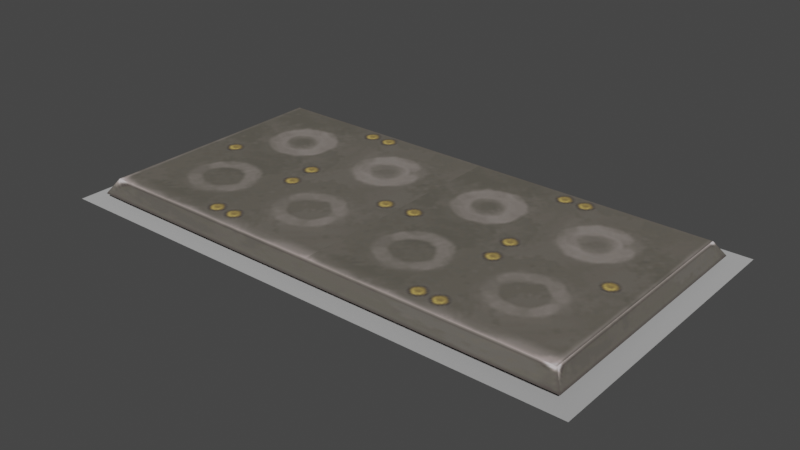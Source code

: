 # Source: tile_2x1.blend  (saved by Blender 3.4.6; exported with 4.5.12 LTS)
import bpy
from mathutils import Matrix  # noqa: F401  (used for matrix-valued properties, if any)

bpy.ops.wm.read_factory_settings(use_empty=True)
scene = bpy.context.scene
scene.name = 'Scene'

# ---- collections
col_collection = bpy.data.collections.new('Collection'); scene.collection.children.link(col_collection)

# ---- images (referenced by path relative to the original .blend; pixels are not part of the script)
import os
ASSET_DIR = os.environ.get("B2B_ASSET_DIR", "")  # directory of the original .blend (textures are referenced by path, not embedded)
HERE = os.path.dirname(os.path.abspath(__file__))  # packed textures are extracted next to this script under _unpacked/

def load_image(name, relpath, width, height, colorspace="sRGB"):
    """Load a texture the original file referenced (path relative to the .blend, or extracted next to this script)."""
    p = next((c for c in (os.path.join(HERE, relpath), os.path.join(ASSET_DIR, relpath)) if relpath and os.path.exists(c)), "")
    if p:
        img = bpy.data.images.load(p, check_existing=True)
        img.name = name
    else:  # same state as the original file: an image datablock whose file is absent (Cycles renders it pink)
        img = bpy.data.images.new(name, width, height)
        img.source = "FILE"
        img.filepath = "//" + (relpath or name)
    img.colorspace_settings.name = colorspace
    return img
img_image_0 = load_image('Image_0', '_unpacked/Image_0.420dfa15.png', 128, 128, 'sRGB')

# ---- materials (node trees are filled in below, after node groups)
mat_spike_plate_gunmetal = bpy.data.materials.new('spike_plate_gunmetal')
mat_spike_plate_gunmetal.use_backface_culling = True
mat_spike_plate_gunmetal.use_transparent_shadow = False
mat_dummymtl_rsrc_world_dynamic_traps_n_hazards_floor_spikes_tile_2 = bpy.data.materials.new('dummymtl-rsrc.world.dynamic.traps_n_hazards.floor.spikes.tile_2')
mat_dummymtl_rsrc_world_dynamic_traps_n_hazards_floor_spikes_tile_2.use_backface_culling = True
mat_dummymtl_rsrc_world_dynamic_traps_n_hazards_floor_spikes_tile_2.use_transparent_shadow = False

# ---- material node trees
mat_spike_plate_gunmetal.use_nodes = True; mat_spike_plate_gunmetal.node_tree.nodes.clear()
_N = mat_spike_plate_gunmetal.node_tree.nodes; _L = mat_spike_plate_gunmetal.node_tree.links
n0 = _N.new('ShaderNodeBsdfPrincipled'); n0.name = 'Principled BSDF'; n0.location = (10, 300)
n0.distribution = 'GGX'
n0.subsurface_method = 'RANDOM_WALK_SKIN'
n0.inputs[2].default_value = 1.0
n0.inputs[27].default_value = (0.0, 0.0, 0.0, 1.0)
n0.inputs[28].default_value = 1.0
n1 = _N.new('ShaderNodeOutputMaterial'); n1.name = 'Material Output'; n1.location = (320, 270)
n2 = _N.new('ShaderNodeTexImage'); n2.name = 'Image Texture'; n2.location = (-440, 210)
n2.label = 'BASE COLOR'
n2.image = img_image_0
_L.new(n0.outputs[0], n1.inputs[0])
_L.new(n2.outputs[0], n0.inputs[0])
_L.new(n2.outputs[1], n0.inputs[4])
n1.is_active_output = True
mat_dummymtl_rsrc_world_dynamic_traps_n_hazards_floor_spikes_tile_2.use_nodes = True; mat_dummymtl_rsrc_world_dynamic_traps_n_hazards_floor_spikes_tile_2.node_tree.nodes.clear()
_N = mat_dummymtl_rsrc_world_dynamic_traps_n_hazards_floor_spikes_tile_2.node_tree.nodes; _L = mat_dummymtl_rsrc_world_dynamic_traps_n_hazards_floor_spikes_tile_2.node_tree.links
n0 = _N.new('ShaderNodeBsdfPrincipled'); n0.name = 'Principled BSDF'; n0.location = (10, 300)
n0.distribution = 'GGX'
n0.subsurface_method = 'RANDOM_WALK_SKIN'
n0.inputs[0].default_value = (1.0, 1.0, 1.0, 1.0)
n0.inputs[1].default_value = 1.0
n0.inputs[2].default_value = 1.0
n0.inputs[27].default_value = (0.0, 0.0, 0.0, 1.0)
n0.inputs[28].default_value = 1.0
n1 = _N.new('ShaderNodeOutputMaterial'); n1.name = 'Material Output'; n1.location = (320, 270)
_L.new(n0.outputs[0], n1.inputs[0])
n1.is_active_output = True

# ---- world
world_world = bpy.data.worlds.new('World'); scene.world = world_world
world_world.use_nodes = True; world_world.node_tree.nodes.clear()
_N = world_world.node_tree.nodes; _L = world_world.node_tree.links
n0 = _N.new('ShaderNodeOutputWorld'); n0.name = 'World Output'; n0.location = (300, 300)
n1 = _N.new('ShaderNodeBackground'); n1.name = 'Background'; n1.location = (10, 300)
n1.inputs[0].default_value = (0.05088, 0.05088, 0.05088, 1.0)
_L.new(n1.outputs[0], n0.inputs[0])
n0.is_active_output = True
world_world.color = (0.05088, 0.05088, 0.05088)
world_world.use_sun_shadow = False
world_world.sun_shadow_jitter_overblur = 0.0

# ---- meshes
me_rsrc_world_dynamic_traps_n_hazards_floor_spikes_tile_2x1_mesh_0 = bpy.data.meshes.new('rsrc.world.dynamic.traps_n_hazards.floor.spikes.tile_2x1-Mesh[0')
me_rsrc_world_dynamic_traps_n_hazards_floor_spikes_tile_2x1_mesh_0.from_pydata([(0.01, 0.02, 0.99), (1.0, 0.02, 0.99), (0.01, 0.02, 0.006), (0.01, -0.03, 0.01), (1.99, -0.03, 0.99), (0.01, -0.03, 0.99), (1.99, 0.02, 0.99), (1.0, 0.02, 0.006), (1.99, 0.02, 0.006), (1.99, -0.03, 0.01)], [], [(0, 1, 5), (0, 2, 1), (2, 0, 5), (7, 1, 2), (5, 3, 2), (7, 2, 3), (3, 9, 7), (4, 5, 1), (1, 6, 4), (9, 4, 6), (1, 7, 6), (6, 8, 9), (8, 6, 7), (8, 7, 9)])
me_rsrc_world_dynamic_traps_n_hazards_floor_spikes_tile_2x1_mesh_0.polygons.foreach_set('use_smooth', [True] * 14)
_uv = me_rsrc_world_dynamic_traps_n_hazards_floor_spikes_tile_2x1_mesh_0.uv_layers.new(name='UVMap')
_uv.uv.foreach_set('vector', [0.036, 0.985, 0.92, 0.985, 0.92, 0.985, 0.036, 0.985, 0.036, 0.12, 0.92, 0.985, 0.036, 0.12, 0.036, 0.985, 0.036, 0.985, 0.92, 0.12, 0.92, 0.985, 0.036, 0.12, 0.036, 0.985, 0.036, 0.12, 0.036, 0.12, 0.92, 0.12, 0.036, 0.12, 0.036, 0.12, 0.036, 0.12, 0.92, 0.12, 0.92, 0.12, 0.964, 0.985, 0.08, 0.985, 0.08, 0.985, 0.08, 0.985, 0.964, 0.985, 0.964, 0.985, 0.964, 0.12, 0.964, 0.985, 0.964, 0.985, 0.08, 0.985, 0.08, 0.12, 0.964, 0.985, 0.964, 0.985, 0.964, 0.12, 0.964, 0.12, 0.964, 0.12, 0.964, 0.985, 0.08, 0.12, 0.964, 0.12, 0.08, 0.12, 0.08, 0.12])
me_rsrc_world_dynamic_traps_n_hazards_floor_spikes_tile_2x1_mesh_0.materials.append(mat_spike_plate_gunmetal)
me_rsrc_world_dynamic_traps_n_hazards_floor_spikes_tile_2x1_mesh_0.update()
me_rsrc_world_dynamic_traps_n_hazards_floor_spikes_tile_2x1_mesh_0.normals_split_custom_set([tuple(v) for v in zip(*[iter([0.5773, -0.5774, -0.5774, 0.0, -0.7071, -0.7071, 0.7071, -2.745e-06, -0.7071, 0.5773, -0.5774, -0.5774, 0.5733, -0.5558, 0.602, 0.0, -0.7071, -0.7071, 0.5733, -0.5558, 0.602, 0.5773, -0.5774, -0.5774, 0.7071, -2.745e-06, -0.7071, 0.0, -0.6783, 0.7347, 0.0, -0.7071, -0.7071, 0.5733, -0.5558, 0.602, 0.7071, -2.745e-06, -0.7071, 0.7244, 0.05498, 0.6872, 0.5733, -0.5558, 0.602, 0.0, -0.6783, 0.7347, 0.5733, -0.5558, 0.602, 0.7244, 0.05498, 0.6872, 0.7244, 0.05498, 0.6872, -0.7244, 0.05497, 0.6872, 0.0, -0.6783, 0.7347, -0.7071, 0.0, -0.7071, 0.7071, -2.745e-06, -0.7071, 0.0, -0.7071, -0.7071, 0.0, -0.7071, -0.7071, -0.5773, -0.5774, -0.5773, -0.7071, 0.0, -0.7071, -0.7244, 0.05497, 0.6872, -0.7071, 0.0, -0.7071, -0.5773, -0.5774, -0.5773, 0.0, -0.7071, -0.7071, 0.0, -0.6783, 0.7347, -0.5773, -0.5774, -0.5773, -0.5773, -0.5774, -0.5773, -0.5733, -0.5558, 0.602, -0.7244, 0.05497, 0.6872, -0.5733, -0.5558, 0.602, -0.5773, -0.5774, -0.5773, 0.0, -0.6783, 0.7347, -0.5733, -0.5558, 0.602, 0.0, -0.6783, 0.7347, -0.7244, 0.05497, 0.6872])] * 3)])
me_rsrc_world_dynamic_traps_n_hazards_floor_spikes_tile_2x1_mesh_1 = bpy.data.meshes.new('rsrc.world.dynamic.traps_n_hazards.floor.spikes.tile_2x1-Mesh[1')
me_rsrc_world_dynamic_traps_n_hazards_floor_spikes_tile_2x1_mesh_1.from_pydata([(0.01, -0.06, 0.99), (1.0, -0.06, 0.99), (1.99, -0.06, 0.99), (2.03, -1.311e-09, 1.03), (1.99, -0.06, 0.006), (1.0, -1.311e-09, 1.03), (-0.03, -1.311e-09, 1.03), (1.0, -0.06, 0.006), (0.01, -0.06, 0.006), (-0.03, 1.311e-09, -0.034), (1.0, 1.311e-09, -0.034), (2.03, 1.311e-09, -0.034)], [], [(0, 8, 1), (7, 1, 8), (1, 7, 2), (4, 2, 7), (6, 9, 8), (8, 0, 6), (11, 3, 2), (2, 4, 11), (5, 6, 0), (0, 1, 5), (3, 5, 1), (1, 2, 3), (7, 8, 9), (9, 10, 7), (4, 7, 10), (10, 11, 4)])
_uv = me_rsrc_world_dynamic_traps_n_hazards_floor_spikes_tile_2x1_mesh_1.uv_layers.new(name='UVMap')
_uv.uv.foreach_set('vector', [0.036, 0.985, 0.036, 0.12, 0.92, 0.985, 0.92, 0.12, 0.92, 0.985, 0.036, 0.12, 0.08, 0.985, 0.08, 0.12, 0.964, 0.985, 0.964, 0.12, 0.964, 0.985, 0.08, 0.12, 0.0, 0.0, 1.0, 0.0, 0.964, 0.12, 0.964, 0.12, 0.036, 0.12, 0.0, 0.0, 0.0, 0.0, 1.0, 0.0, 0.964, 0.12, 0.964, 0.12, 0.036, 0.12, 0.0, 0.0, 0.5, 0.0, 1.0, 0.0, 0.964, 0.12, 0.964, 0.12, 0.5, 0.12, 0.5, 0.0, 0.0, 0.0, 0.5, 0.0, 0.5, 0.12, 0.5, 0.12, 0.036, 0.12, 0.0, 0.0, 0.5, 0.12, 0.036, 0.12, 0.0, 0.0, 0.0, 0.0, 0.5, 0.0, 0.5, 0.12, 0.964, 0.12, 0.5, 0.12, 0.5, 0.0, 0.5, 0.0, 1.0, 0.0, 0.964, 0.12])
me_rsrc_world_dynamic_traps_n_hazards_floor_spikes_tile_2x1_mesh_1.materials.append(mat_spike_plate_gunmetal)
me_rsrc_world_dynamic_traps_n_hazards_floor_spikes_tile_2x1_mesh_1.update()
me_rsrc_world_dynamic_traps_n_hazards_floor_spikes_tile_2x1_mesh_1.normals_split_custom_set([tuple(v) for v in zip(*[iter([0.0, -1.0, 0.0, 0.0, -1.0, 0.0, 0.0, -1.0, 0.0, 0.0, -1.0, 0.0, 0.0, -1.0, 0.0, 0.0, -1.0, 0.0, 0.0, -1.0, 0.0, 0.0, -1.0, 0.0, 0.0, -1.0, 0.0, 0.0, -1.0, 0.0, 0.0, -1.0, 0.0, 0.0, -1.0, 0.0, -0.8321, -0.5547, 0.0, -0.8321, -0.5547, 0.0, -0.8321, -0.5547, 0.0, -0.8321, -0.5547, 0.0, -0.8321, -0.5547, 0.0, -0.8321, -0.5547, 0.0, 0.8321, -0.5547, 0.0, 0.8321, -0.5547, 0.0, 0.8321, -0.5547, 0.0, 0.832, -0.5547, 0.0, 0.832, -0.5547, 0.0, 0.832, -0.5547, 0.0, 0.0, -0.5547, 0.8321, 0.0, -0.5547, 0.8321, 0.0, -0.5547, 0.8321, 0.0, -0.5547, 0.8321, 0.0, -0.5547, 0.8321, 0.0, -0.5547, 0.8321, 0.0, -0.5547, 0.8321, 0.0, -0.5547, 0.8321, 0.0, -0.5547, 0.8321, 0.0, -0.5547, 0.8321, 0.0, -0.5547, 0.8321, 0.0, -0.5547, 0.8321, 0.0, -0.5547, -0.8321, 0.0, -0.5547, -0.8321, 0.0, -0.5547, -0.8321, 0.0, -0.5547, -0.8321, 0.0, -0.5547, -0.8321, 0.0, -0.5547, -0.8321, 0.0, -0.5547, -0.8321, 0.0, -0.5547, -0.8321, 0.0, -0.5547, -0.8321, 0.0, -0.5547, -0.8321, 0.0, -0.5547, -0.8321, 0.0, -0.5547, -0.8321])] * 3)])
me_rsrc_world_dynamic_traps_n_hazards_floor_spikes_tile_2x1_mesh_2 = bpy.data.meshes.new('rsrc.world.dynamic.traps_n_hazards.floor.spikes.tile_2x1-Mesh[2')
me_rsrc_world_dynamic_traps_n_hazards_floor_spikes_tile_2x1_mesh_2.from_pydata([(2.1, 0.02, -0.1), (1.0, 0.08, 0.5), (-0.1, 0.02, -0.1), (-0.1, 0.02, 1.1), (2.1, 0.02, 1.1)], [], [(0, 1, 2), (3, 2, 1), (0, 4, 1), (3, 1, 4)])
me_rsrc_world_dynamic_traps_n_hazards_floor_spikes_tile_2x1_mesh_2.polygons.foreach_set('use_smooth', [True] * 4)
_uv = me_rsrc_world_dynamic_traps_n_hazards_floor_spikes_tile_2x1_mesh_2.uv_layers.new(name='UVMap')
_uv.uv.foreach_set('vector', [1.0, 0.0, 0.5067, 0.5067, 0.0, 0.0, 0.0, 1.0, 0.0, 0.0, 0.5067, 0.5067, 1.0, 0.0, 1.0, 1.0, 0.5067, 0.5067, 0.0, 1.0, 0.5067, 0.5067, 1.0, 1.0])
me_rsrc_world_dynamic_traps_n_hazards_floor_spikes_tile_2x1_mesh_2.materials.append(mat_dummymtl_rsrc_world_dynamic_traps_n_hazards_floor_spikes_tile_2)
me_rsrc_world_dynamic_traps_n_hazards_floor_spikes_tile_2x1_mesh_2.update()
me_rsrc_world_dynamic_traps_n_hazards_floor_spikes_tile_2x1_mesh_2.normals_split_custom_set([tuple(v) for v in zip(*[iter([-0.03716, -0.9988, 0.03175, -1.789e-09, -1.0, 0.0, 0.03716, -0.9988, 0.03175, 0.03716, -0.9988, -0.03175, 0.03716, -0.9988, 0.03175, -1.789e-09, -1.0, 0.0, -0.03716, -0.9988, 0.03175, -0.03716, -0.9988, -0.03175, -1.789e-09, -1.0, 0.0, 0.03716, -0.9988, -0.03175, -1.789e-09, -1.0, 0.0, -0.03716, -0.9988, -0.03175])] * 3)])

# ---- objects
ob_spikes_tile_2x1_mesh_0 = bpy.data.objects.new('spikes.tile_2x1-Mesh[0]', me_rsrc_world_dynamic_traps_n_hazards_floor_spikes_tile_2x1_mesh_0)
ob_spikes_tile_2x1_mesh_1 = bpy.data.objects.new('spikes.tile_2x1-Mesh[1]', me_rsrc_world_dynamic_traps_n_hazards_floor_spikes_tile_2x1_mesh_1)
ob_spikes_tile_2x1_mesh_2 = bpy.data.objects.new('spikes.tile_2x1-Mesh[2]', me_rsrc_world_dynamic_traps_n_hazards_floor_spikes_tile_2x1_mesh_2)

# ---- transforms, parenting, visibility, modifiers, constraints
ob_spikes_tile_2x1_mesh_0.location = (0.0, 0.0, 0.0)
ob_spikes_tile_2x1_mesh_0.rotation_mode = 'QUATERNION'
ob_spikes_tile_2x1_mesh_0.rotation_quaternion = (0.7071, -0.7071, -1.57e-16, -9.358e-24)
ob_spikes_tile_2x1_mesh_1.location = (0.0, 0.0, 0.0)
ob_spikes_tile_2x1_mesh_1.rotation_mode = 'QUATERNION'
ob_spikes_tile_2x1_mesh_1.rotation_quaternion = (0.7071, -0.7071, -1.57e-16, -9.358e-24)
ob_spikes_tile_2x1_mesh_2.location = (0.0, 0.0, 0.0)
ob_spikes_tile_2x1_mesh_2.rotation_mode = 'QUATERNION'
ob_spikes_tile_2x1_mesh_2.rotation_quaternion = (0.7071, -0.7071, -1.57e-16, -9.358e-24)

# ---- collection membership
scene.collection.objects.link(ob_spikes_tile_2x1_mesh_0)
scene.collection.objects.link(ob_spikes_tile_2x1_mesh_1)
scene.collection.objects.link(ob_spikes_tile_2x1_mesh_2)

# ---- scene / render settings (as saved in the file)
scene.frame_start = 1; scene.frame_end = 250; scene.frame_set(1)
scene.render.engine = 'BLENDER_EEVEE_NEXT'
scene.cycles.sampling_pattern = 'TABULATED_SOBOL'
scene.cycles.use_light_tree = False
scene.view_settings.view_transform = 'Filmic'
bpy.context.view_layer.update()

# ---- added for rendering (the .blend has no active camera and no usable light): camera, sun
cam_auto = bpy.data.cameras.new('AutoCamera')
cam_auto.lens = 50.0
cam_auto.sensor_width = 36.0
cam_auto.clip_end = 1000.0
ob_auto_camera = bpy.data.objects.new('AutoCamera', cam_auto)
scene.collection.objects.link(ob_auto_camera)
ob_auto_camera.location = (3.32222, -2.28667, 1.84778)
ob_auto_camera.rotation_euler = (1.09748, -7.21219e-08, 0.694738)
scene.camera = ob_auto_camera
light_auto_sun = bpy.data.lights.new('AutoSun', 'SUN')
light_auto_sun.energy = 3.0
light_auto_sun.angle = 0.0523599
ob_auto_sun = bpy.data.objects.new('AutoSun', light_auto_sun)
scene.collection.objects.link(ob_auto_sun)
ob_auto_sun.rotation_euler = (0.872665, 0.174533, 0.523599)
bpy.context.view_layer.update()
